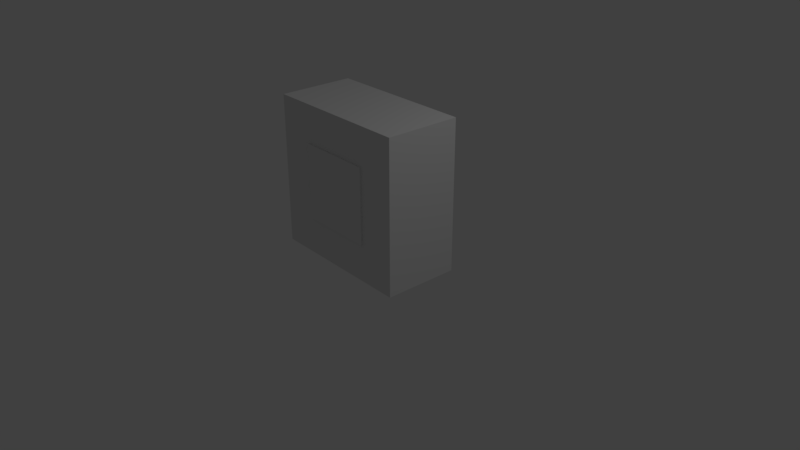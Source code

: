 # Source: wheel.blend  (saved by Blender 2.79.0; exported with 4.5.12 LTS)
import bpy
from mathutils import Matrix  # noqa: F401  (used for matrix-valued properties, if any)

bpy.ops.wm.read_factory_settings(use_empty=True)
scene = bpy.context.scene
scene.name = 'Scene'

# ---- collections
col_collection_1 = bpy.data.collections.new('Collection 1'); scene.collection.children.link(col_collection_1)

# ---- materials (node trees are filled in below, after node groups)
mat_material = bpy.data.materials.new('Material')
mat_material.alpha_threshold = 0.0
mat_material.use_transparent_shadow = False
mat_material.roughness = 0.5
mat_material.line_color = (0.0, 0.0, 0.0, 1.0)
mat_material_001 = bpy.data.materials.new('Material.001')
mat_material_001.alpha_threshold = 0.0
mat_material_001.use_transparent_shadow = False
mat_material_001.roughness = 0.5
mat_material_001.line_color = (0.0, 0.0, 0.0, 1.0)

# ---- material node trees

# ---- world
world_world = bpy.data.worlds.new('World'); scene.world = world_world
world_world.color = (0.05088, 0.05088, 0.05088)
world_world.use_sun_shadow = False
world_world.sun_shadow_jitter_overblur = 0.0
world_world.cycles.sampling_method = 'MANUAL'

# ---- cameras
cam_camera = bpy.data.cameras.new('Camera')
cam_camera.clip_end = 100.0
cam_camera.lens = 35.0
cam_camera.sensor_width = 32.0
cam_camera.sensor_height = 18.0
cam_camera.ortho_scale = 7.314
cam_camera.dof.focus_distance = 0.0
cam_camera.dof.aperture_fstop = 128.0

# ---- lights
light_lamp = bpy.data.lights.new('Lamp', 'POINT')
light_lamp.transmission_factor = 0.0
light_lamp.cutoff_distance = 30.0
light_lamp.energy = 100.0
light_lamp.shadow_buffer_clip_start = 1.001
light_lamp.shadow_soft_size = 0.1
light_lamp.shadow_maximum_resolution = 0.006
light_lamp.use_absolute_resolution = True

# ---- meshes
me_cube = bpy.data.meshes.new('Cube')
me_cube.from_pydata([(1.0, 1.0, -1.0), (1.0, -1.0, -1.0), (-1.0, -1.0, -1.0), (-1.0, 1.0, -1.0), (1.0, 1.0, 1.0), (1.0, -1.0, 1.0), (-1.0, -1.0, 1.0), (-1.0, 1.0, 1.0), (0.5, 1.04, -0.5), (0.5, -1.04, -0.5), (-0.5, -1.04, -0.5), (-0.5, 1.04, -0.5), (0.5, 1.04, 0.5), (0.5, -1.04, 0.5), (-0.5, -1.04, 0.5), (-0.5, 1.04, 0.5)], [], [(0, 1, 2, 3), (4, 7, 6, 5), (0, 4, 5, 1), (1, 5, 6, 2), (2, 6, 7, 3), (4, 0, 3, 7), (8, 9, 10, 11), (12, 15, 14, 13), (8, 12, 13, 9), (9, 13, 14, 10), (10, 14, 15, 11), (12, 8, 11, 15)])
me_cube.polygons.foreach_set('material_index', [0, 0, 0, 0, 0, 0, 1, 1, 1, 1, 1, 1])
_uv = me_cube.uv_layers.new(name='UVMap')
_uv.uv.foreach_set('vector', [1.987e-08, 0.6494, 0.3333, 0.6494, 0.3333, 0.974, 0.0, 0.974, 0.6667, 0.3247, 0.6667, 0.6494, 0.3333, 0.6494, 0.3333, 0.3247, 0.3333, 0.0, 0.3333, 0.3247, 0.0, 0.3247, 6.954e-08, 6.773e-08, 0.3333, 0.3247, 0.3333, 1.064e-07, 0.6667, 0.0, 0.6667, 0.3247, 1.0, 0.3247, 0.6667, 0.3247, 0.6667, 0.0, 1.0, 9.676e-09, 0.0, 0.3247, 0.3333, 0.3247, 0.3333, 0.6494, 1.987e-08, 0.6494, 1.0, 0.3247, 1.0, 0.6623, 0.8333, 0.6623, 0.8333, 0.3247, 0.5, 0.987, 0.3333, 0.987, 0.3333, 0.6494, 0.5, 0.6494, 0.8333, 0.6623, 0.6667, 0.6623, 0.6667, 0.3247, 0.8333, 0.3247, 0.8333, 0.8247, 1.0, 0.8247, 1.0, 0.987, 0.8333, 0.987, 0.8333, 1.0, 0.6667, 1.0, 0.6667, 0.6623, 0.8333, 0.6623, 0.8333, 0.6623, 1.0, 0.6623, 1.0, 0.8247, 0.8333, 0.8247])
me_cube.materials.append(mat_material)
me_cube.materials.append(mat_material_001)
me_cube.use_remesh_preserve_volume = False
me_cube.use_remesh_preserve_attributes = False
me_cube.use_mirror_vertex_groups = False
me_cube.update()

# ---- objects
ob_cube = bpy.data.objects.new('Cube', me_cube)
ob_lamp = bpy.data.objects.new('Lamp', light_lamp)
ob_camera = bpy.data.objects.new('Camera', cam_camera)

# ---- transforms, parenting, visibility, modifiers, constraints
ob_cube.location = (0.0, 0.0, 0.9974)
ob_cube.rotation_euler = (0.0, -0.0, -0.03989)
ob_cube.scale = (1.0, 0.5, 1.0)
ob_cube.lock_rotations_4d = False
ob_cube.empty_display_type = 'ARROWS'
ob_cube.lineart.crease_threshold = 0.0
ob_lamp.location = (4.076, 1.005, 5.904)
ob_lamp.rotation_euler = (0.6503, 0.05522, 1.866)
ob_lamp.lock_rotations_4d = False
ob_lamp.empty_display_type = 'ARROWS'
ob_lamp.color = (0.0, 0.0, 0.0, 0.0)
ob_lamp.lineart.crease_threshold = 0.0
ob_camera.location = (7.481, -6.508, 5.344)
ob_camera.rotation_euler = (1.109, 0.0, 0.8149)
ob_camera.lock_rotations_4d = False
ob_camera.empty_display_type = 'ARROWS'
ob_camera.color = (0.0, 0.0, 0.0, 0.0)
ob_camera.display_type = 'WIRE'
ob_camera.lineart.crease_threshold = 0.0

# ---- collection membership
col_collection_1.objects.link(ob_cube)
col_collection_1.objects.link(ob_lamp)
col_collection_1.objects.link(ob_camera)

# ---- scene / render settings (as saved in the file)
scene.camera = ob_camera
scene.frame_start = 1; scene.frame_end = 250; scene.frame_set(1)
scene.render.engine = 'BLENDER_EEVEE_NEXT'
scene.render.resolution_percentage = 50
scene.render.dither_intensity = 0.0
scene.cycles.use_denoising = False
scene.cycles.samples = 128
scene.cycles.sampling_pattern = 'TABULATED_SOBOL'
scene.cycles.use_adaptive_sampling = False
scene.cycles.use_light_tree = False
scene.cycles.blur_glossy = 0.0
scene.cycles.sample_clamp_indirect = 0.0
scene.view_settings.view_transform = 'Standard'
bpy.context.view_layer.update()
